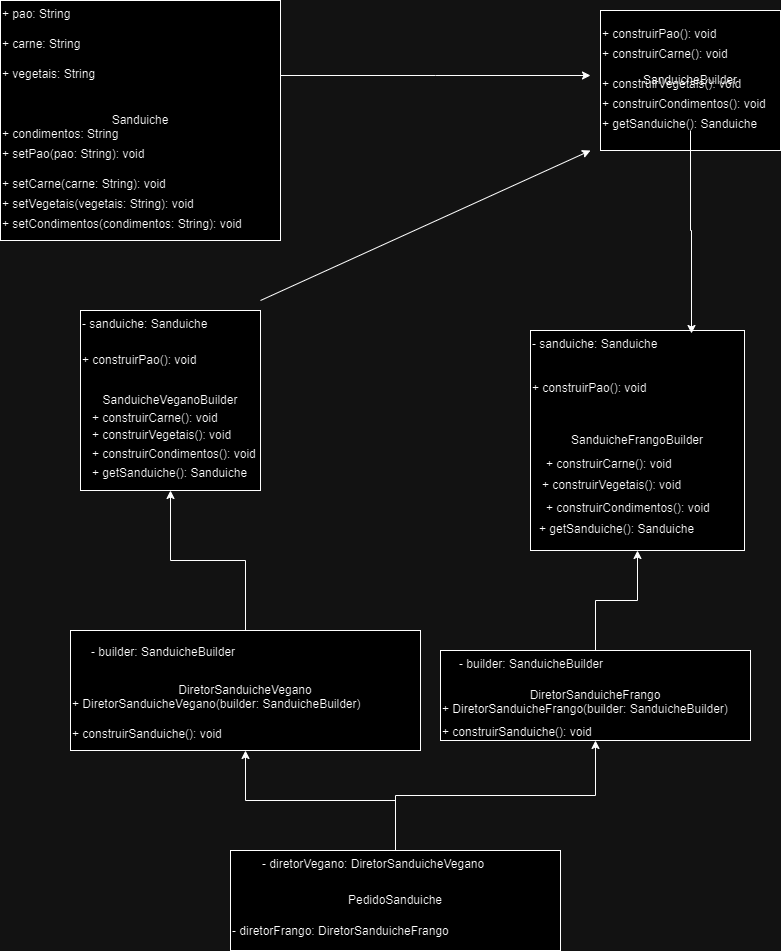

The diagram above was exported from draw.io. Its source (the exported page's mxGraphModel, read from the mxfile embedded in the PNG):
<mxGraphModel dx="880" dy="460" grid="1" gridSize="10" guides="1" tooltips="1" connect="1" arrows="1" fold="1" page="1" pageScale="1" pageWidth="827" pageHeight="1169" math="0" shadow="0">
  <root>
    <mxCell id="0" />
    <mxCell id="1" parent="0" />
    <mxCell id="kO_8zdid0UdwJ_yk5BFP-2" value="Sanduiche" style="rounded=0;whiteSpace=wrap;html=1;" vertex="1" parent="1">
      <mxGeometry x="30" y="20" width="280" height="240" as="geometry" />
    </mxCell>
    <mxCell id="kO_8zdid0UdwJ_yk5BFP-3" value="+ pao: String" style="text;html=1;strokeColor=none;fillColor=none;" vertex="1" parent="kO_8zdid0UdwJ_yk5BFP-2">
      <mxGeometry width="280" height="30" as="geometry" />
    </mxCell>
    <mxCell id="kO_8zdid0UdwJ_yk5BFP-4" value="+ carne: String" style="text;html=1;strokeColor=none;fillColor=none;" vertex="1" parent="kO_8zdid0UdwJ_yk5BFP-2">
      <mxGeometry y="30" width="280" height="30" as="geometry" />
    </mxCell>
    <mxCell id="kO_8zdid0UdwJ_yk5BFP-57" style="edgeStyle=orthogonalEdgeStyle;rounded=0;orthogonalLoop=1;jettySize=auto;html=1;" edge="1" parent="kO_8zdid0UdwJ_yk5BFP-2" source="kO_8zdid0UdwJ_yk5BFP-5">
      <mxGeometry relative="1" as="geometry">
        <mxPoint x="590" y="75" as="targetPoint" />
      </mxGeometry>
    </mxCell>
    <mxCell id="kO_8zdid0UdwJ_yk5BFP-5" value="+ vegetais: String" style="text;html=1;strokeColor=none;fillColor=none;" vertex="1" parent="kO_8zdid0UdwJ_yk5BFP-2">
      <mxGeometry y="60" width="280" height="30" as="geometry" />
    </mxCell>
    <mxCell id="kO_8zdid0UdwJ_yk5BFP-6" value="+ condimentos: String" style="text;html=1;strokeColor=none;fillColor=none;" vertex="1" parent="kO_8zdid0UdwJ_yk5BFP-2">
      <mxGeometry y="120" width="280" height="30" as="geometry" />
    </mxCell>
    <mxCell id="kO_8zdid0UdwJ_yk5BFP-7" value="+ setPao(pao: String): void" style="text;html=1;strokeColor=none;fillColor=none;" vertex="1" parent="kO_8zdid0UdwJ_yk5BFP-2">
      <mxGeometry y="140" width="280" height="30" as="geometry" />
    </mxCell>
    <mxCell id="kO_8zdid0UdwJ_yk5BFP-8" value="+ setCarne(carne: String): void" style="text;html=1;strokeColor=none;fillColor=none;" vertex="1" parent="kO_8zdid0UdwJ_yk5BFP-2">
      <mxGeometry y="170" width="280" height="30" as="geometry" />
    </mxCell>
    <mxCell id="kO_8zdid0UdwJ_yk5BFP-9" value="+ setVegetais(vegetais: String): void" style="text;html=1;strokeColor=none;fillColor=none;" vertex="1" parent="kO_8zdid0UdwJ_yk5BFP-2">
      <mxGeometry y="190" width="280" height="30" as="geometry" />
    </mxCell>
    <mxCell id="kO_8zdid0UdwJ_yk5BFP-10" value="+ setCondimentos(condimentos: String): void" style="text;html=1;strokeColor=none;fillColor=none;" vertex="1" parent="kO_8zdid0UdwJ_yk5BFP-2">
      <mxGeometry y="210" width="280" height="30" as="geometry" />
    </mxCell>
    <mxCell id="kO_8zdid0UdwJ_yk5BFP-11" value="SanduicheBuilder" style="rounded=0;whiteSpace=wrap;html=1;" vertex="1" parent="1">
      <mxGeometry x="630" y="30" width="180" height="140" as="geometry" />
    </mxCell>
    <mxCell id="kO_8zdid0UdwJ_yk5BFP-12" value="+ construirPao(): void" style="text;html=1;strokeColor=none;fillColor=none;" vertex="1" parent="kO_8zdid0UdwJ_yk5BFP-11">
      <mxGeometry y="10" width="180" height="20" as="geometry" />
    </mxCell>
    <mxCell id="kO_8zdid0UdwJ_yk5BFP-13" value="+ construirCarne(): void" style="text;html=1;strokeColor=none;fillColor=none;" vertex="1" parent="kO_8zdid0UdwJ_yk5BFP-11">
      <mxGeometry y="30" width="180" height="20" as="geometry" />
    </mxCell>
    <mxCell id="kO_8zdid0UdwJ_yk5BFP-14" value="+ construirVegetais(): void" style="text;html=1;strokeColor=none;fillColor=none;" vertex="1" parent="kO_8zdid0UdwJ_yk5BFP-11">
      <mxGeometry y="60" width="180" height="20" as="geometry" />
    </mxCell>
    <mxCell id="kO_8zdid0UdwJ_yk5BFP-15" value="+ construirCondimentos(): void" style="text;html=1;strokeColor=none;fillColor=none;" vertex="1" parent="kO_8zdid0UdwJ_yk5BFP-11">
      <mxGeometry y="80" width="180" height="20" as="geometry" />
    </mxCell>
    <mxCell id="kO_8zdid0UdwJ_yk5BFP-16" value="+ getSanduiche(): Sanduiche" style="text;html=1;strokeColor=none;fillColor=none;" vertex="1" parent="kO_8zdid0UdwJ_yk5BFP-11">
      <mxGeometry y="100" width="180" height="20" as="geometry" />
    </mxCell>
    <mxCell id="kO_8zdid0UdwJ_yk5BFP-17" value="SanduicheVeganoBuilder" style="rounded=0;whiteSpace=wrap;html=1;" vertex="1" parent="1">
      <mxGeometry x="110" y="330" width="180" height="180" as="geometry" />
    </mxCell>
    <mxCell id="kO_8zdid0UdwJ_yk5BFP-18" value="- sanduiche: Sanduiche" style="text;html=1;strokeColor=none;fillColor=none;" vertex="1" parent="kO_8zdid0UdwJ_yk5BFP-17">
      <mxGeometry width="180" height="36" as="geometry" />
    </mxCell>
    <mxCell id="kO_8zdid0UdwJ_yk5BFP-19" value="+ construirPao(): void" style="text;html=1;strokeColor=none;fillColor=none;" vertex="1" parent="kO_8zdid0UdwJ_yk5BFP-17">
      <mxGeometry y="36" width="180" height="36" as="geometry" />
    </mxCell>
    <mxCell id="kO_8zdid0UdwJ_yk5BFP-20" value="+ construirCarne(): void" style="text;html=1;strokeColor=none;fillColor=none;" vertex="1" parent="kO_8zdid0UdwJ_yk5BFP-17">
      <mxGeometry x="10" y="94.28571428571426" width="180" height="36" as="geometry" />
    </mxCell>
    <mxCell id="kO_8zdid0UdwJ_yk5BFP-21" value="+ construirVegetais(): void" style="text;html=1;strokeColor=none;fillColor=none;" vertex="1" parent="kO_8zdid0UdwJ_yk5BFP-17">
      <mxGeometry x="10" y="111.42857142857142" width="180" height="36" as="geometry" />
    </mxCell>
    <mxCell id="kO_8zdid0UdwJ_yk5BFP-22" value="+ construirCondimentos(): void" style="text;html=1;strokeColor=none;fillColor=none;" vertex="1" parent="kO_8zdid0UdwJ_yk5BFP-17">
      <mxGeometry x="10" y="130.28571428571428" width="180" height="36" as="geometry" />
    </mxCell>
    <mxCell id="kO_8zdid0UdwJ_yk5BFP-23" value="+ getSanduiche(): Sanduiche" style="text;html=1;strokeColor=none;fillColor=none;" vertex="1" parent="kO_8zdid0UdwJ_yk5BFP-17">
      <mxGeometry x="10" y="148.99999999999997" width="180" height="36" as="geometry" />
    </mxCell>
    <mxCell id="kO_8zdid0UdwJ_yk5BFP-24" value="SanduicheFrangoBuilder" style="rounded=0;whiteSpace=wrap;html=1;" vertex="1" parent="1">
      <mxGeometry x="560" y="350" width="214" height="220" as="geometry" />
    </mxCell>
    <mxCell id="kO_8zdid0UdwJ_yk5BFP-25" value="- sanduiche: Sanduiche" style="text;html=1;strokeColor=none;fillColor=none;" vertex="1" parent="kO_8zdid0UdwJ_yk5BFP-24">
      <mxGeometry width="200" height="44" as="geometry" />
    </mxCell>
    <mxCell id="kO_8zdid0UdwJ_yk5BFP-26" value="+ construirPao(): void" style="text;html=1;strokeColor=none;fillColor=none;" vertex="1" parent="kO_8zdid0UdwJ_yk5BFP-24">
      <mxGeometry y="44" width="200" height="44" as="geometry" />
    </mxCell>
    <mxCell id="kO_8zdid0UdwJ_yk5BFP-27" value="+ construirCarne(): void" style="text;html=1;strokeColor=none;fillColor=none;" vertex="1" parent="kO_8zdid0UdwJ_yk5BFP-24">
      <mxGeometry x="14" y="120" width="200" height="44" as="geometry" />
    </mxCell>
    <mxCell id="kO_8zdid0UdwJ_yk5BFP-28" value="+ construirVegetais(): void" style="text;html=1;strokeColor=none;fillColor=none;" vertex="1" parent="kO_8zdid0UdwJ_yk5BFP-24">
      <mxGeometry x="10" y="141" width="200" height="44" as="geometry" />
    </mxCell>
    <mxCell id="kO_8zdid0UdwJ_yk5BFP-30" value="+ getSanduiche(): Sanduiche" style="text;html=1;strokeColor=none;fillColor=none;" vertex="1" parent="kO_8zdid0UdwJ_yk5BFP-24">
      <mxGeometry x="7" y="185" width="200" height="44" as="geometry" />
    </mxCell>
    <mxCell id="kO_8zdid0UdwJ_yk5BFP-29" value="+ construirCondimentos(): void" style="text;html=1;strokeColor=none;fillColor=none;" vertex="1" parent="kO_8zdid0UdwJ_yk5BFP-24">
      <mxGeometry x="14" y="164" width="200" height="44" as="geometry" />
    </mxCell>
    <mxCell id="kO_8zdid0UdwJ_yk5BFP-31" value="DiretorSanduicheVegano" style="rounded=0;whiteSpace=wrap;html=1;" vertex="1" parent="1">
      <mxGeometry x="100" y="650" width="350" height="120" as="geometry" />
    </mxCell>
    <mxCell id="kO_8zdid0UdwJ_yk5BFP-32" value="- builder: SanduicheBuilder" style="text;html=1;strokeColor=none;fillColor=none;" vertex="1" parent="kO_8zdid0UdwJ_yk5BFP-31">
      <mxGeometry x="19.444444444444443" y="7.5" width="350" height="30" as="geometry" />
    </mxCell>
    <mxCell id="kO_8zdid0UdwJ_yk5BFP-33" value="+ DiretorSanduicheVegano(builder: SanduicheBuilder)" style="text;html=1;strokeColor=none;fillColor=none;" vertex="1" parent="kO_8zdid0UdwJ_yk5BFP-31">
      <mxGeometry y="60" width="350" height="30" as="geometry" />
    </mxCell>
    <mxCell id="kO_8zdid0UdwJ_yk5BFP-34" value="+ construirSanduiche(): void" style="text;html=1;strokeColor=none;fillColor=none;" vertex="1" parent="kO_8zdid0UdwJ_yk5BFP-31">
      <mxGeometry y="90" width="350" height="30" as="geometry" />
    </mxCell>
    <mxCell id="kO_8zdid0UdwJ_yk5BFP-35" value="DiretorSanduicheFrango" style="rounded=0;whiteSpace=wrap;html=1;" vertex="1" parent="1">
      <mxGeometry x="470" y="670" width="310" height="90" as="geometry" />
    </mxCell>
    <mxCell id="kO_8zdid0UdwJ_yk5BFP-36" value="- builder: SanduicheBuilder" style="text;html=1;strokeColor=none;fillColor=none;" vertex="1" parent="kO_8zdid0UdwJ_yk5BFP-35">
      <mxGeometry x="17.22222222222222" width="310" height="22.5" as="geometry" />
    </mxCell>
    <mxCell id="kO_8zdid0UdwJ_yk5BFP-37" value="+ DiretorSanduicheFrango(builder: SanduicheBuilder)" style="text;html=1;strokeColor=none;fillColor=none;" vertex="1" parent="kO_8zdid0UdwJ_yk5BFP-35">
      <mxGeometry y="45" width="310" height="22.5" as="geometry" />
    </mxCell>
    <mxCell id="kO_8zdid0UdwJ_yk5BFP-38" value="+ construirSanduiche(): void" style="text;html=1;strokeColor=none;fillColor=none;" vertex="1" parent="kO_8zdid0UdwJ_yk5BFP-35">
      <mxGeometry y="67.5" width="310" height="22.5" as="geometry" />
    </mxCell>
    <mxCell id="kO_8zdid0UdwJ_yk5BFP-39" value="PedidoSanduiche" style="rounded=0;whiteSpace=wrap;html=1;" vertex="1" parent="1">
      <mxGeometry x="260" y="870" width="330" height="100" as="geometry" />
    </mxCell>
    <mxCell id="kO_8zdid0UdwJ_yk5BFP-41" value="- diretorFrango: DiretorSanduicheFrango" style="text;html=1;strokeColor=none;fillColor=none;" vertex="1" parent="kO_8zdid0UdwJ_yk5BFP-39">
      <mxGeometry y="66.66666666666667" width="330" height="33.333333333333336" as="geometry" />
    </mxCell>
    <mxCell id="kO_8zdid0UdwJ_yk5BFP-40" value="- diretorVegano: DiretorSanduicheVegano" style="text;html=1;strokeColor=none;fillColor=none;" vertex="1" parent="kO_8zdid0UdwJ_yk5BFP-39">
      <mxGeometry x="29.996666666666666" y="0.0033333333333303017" width="330" height="33.333333333333336" as="geometry" />
    </mxCell>
    <mxCell id="kO_8zdid0UdwJ_yk5BFP-45" style="edgeStyle=orthogonalEdgeStyle;rounded=0;orthogonalLoop=1;jettySize=auto;html=1;exitX=0.5;exitY=0;exitDx=0;exitDy=0;entryX=0.5;entryY=1;entryDx=0;entryDy=0;" edge="1" parent="1" source="kO_8zdid0UdwJ_yk5BFP-31" target="kO_8zdid0UdwJ_yk5BFP-17">
      <mxGeometry relative="1" as="geometry" />
    </mxCell>
    <mxCell id="kO_8zdid0UdwJ_yk5BFP-46" style="edgeStyle=orthogonalEdgeStyle;rounded=0;orthogonalLoop=1;jettySize=auto;html=1;exitX=0.5;exitY=0;exitDx=0;exitDy=0;entryX=0.5;entryY=1;entryDx=0;entryDy=0;" edge="1" parent="1" source="kO_8zdid0UdwJ_yk5BFP-35" target="kO_8zdid0UdwJ_yk5BFP-24">
      <mxGeometry relative="1" as="geometry" />
    </mxCell>
    <mxCell id="kO_8zdid0UdwJ_yk5BFP-47" style="edgeStyle=orthogonalEdgeStyle;rounded=0;orthogonalLoop=1;jettySize=auto;html=1;exitX=0.5;exitY=0;exitDx=0;exitDy=0;entryX=0.5;entryY=1;entryDx=0;entryDy=0;" edge="1" parent="1" source="kO_8zdid0UdwJ_yk5BFP-39" target="kO_8zdid0UdwJ_yk5BFP-31">
      <mxGeometry relative="1" as="geometry" />
    </mxCell>
    <mxCell id="kO_8zdid0UdwJ_yk5BFP-48" style="edgeStyle=orthogonalEdgeStyle;rounded=0;orthogonalLoop=1;jettySize=auto;html=1;exitX=0.5;exitY=0;exitDx=0;exitDy=0;entryX=0.5;entryY=1;entryDx=0;entryDy=0;" edge="1" parent="1" source="kO_8zdid0UdwJ_yk5BFP-39" target="kO_8zdid0UdwJ_yk5BFP-35">
      <mxGeometry relative="1" as="geometry" />
    </mxCell>
    <mxCell id="kO_8zdid0UdwJ_yk5BFP-58" style="edgeStyle=orthogonalEdgeStyle;rounded=0;orthogonalLoop=1;jettySize=auto;html=1;entryX=0.805;entryY=0.068;entryDx=0;entryDy=0;entryPerimeter=0;" edge="1" parent="1" source="kO_8zdid0UdwJ_yk5BFP-16" target="kO_8zdid0UdwJ_yk5BFP-25">
      <mxGeometry relative="1" as="geometry" />
    </mxCell>
    <mxCell id="kO_8zdid0UdwJ_yk5BFP-60" value="" style="endArrow=classic;html=1;rounded=0;" edge="1" parent="1">
      <mxGeometry width="50" height="50" relative="1" as="geometry">
        <mxPoint x="290" y="320" as="sourcePoint" />
        <mxPoint x="620" y="170" as="targetPoint" />
      </mxGeometry>
    </mxCell>
  </root>
</mxGraphModel>